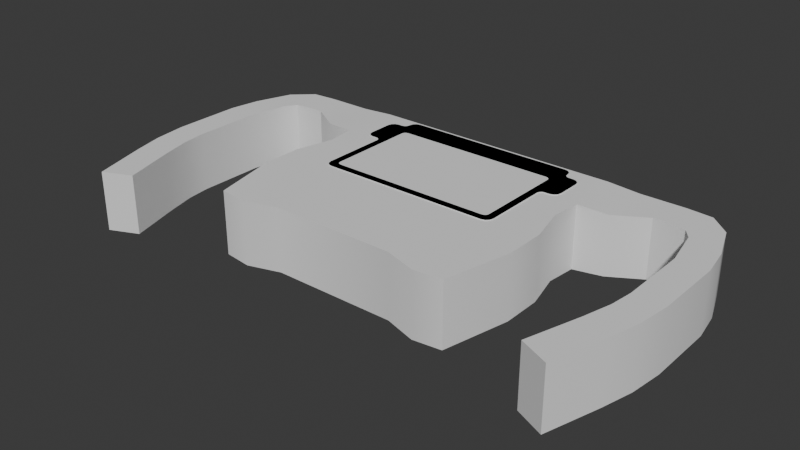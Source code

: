 # Source: Steering_Wheel.blend  (saved by Blender 4.2.66; exported with 4.5.12 LTS)
import bpy
from mathutils import Matrix  # noqa: F401  (used for matrix-valued properties, if any)

bpy.ops.wm.read_factory_settings(use_empty=True)
scene = bpy.context.scene
scene.name = 'Scene'

# ---- collections
col_collection = bpy.data.collections.new('Collection'); scene.collection.children.link(col_collection)
col_steering_wheel = bpy.data.collections.new('Steering Wheel'); col_collection.children.link(col_steering_wheel)

# ---- node groups
ng_smooth_by_angle = bpy.data.node_groups.new('Smooth by Angle', 'GeometryNodeTree')
_s = ng_smooth_by_angle.interface.new_socket(name='Mesh', in_out='OUTPUT', socket_type='NodeSocketGeometry')
_s = ng_smooth_by_angle.interface.new_socket(name='Mesh', in_out='INPUT', socket_type='NodeSocketGeometry')
_s = ng_smooth_by_angle.interface.new_socket(name='Angle', in_out='INPUT', socket_type='NodeSocketFloat')
_s.subtype = 'ANGLE'
_s.default_value = 0.5236
_s.min_value = 0.0
_s.max_value = 3.142
_s.description = 'Maximum face angle for smooth edges'
_s = ng_smooth_by_angle.interface.new_socket(name='Ignore Sharpness', in_out='INPUT', socket_type='NodeSocketBool')
_s.force_non_field = True
ng_smooth_by_angle.description = 'Set the sharpness of mesh edges based on the angle between the neighboring faces'
ng_smooth_by_angle.is_modifier = True
_N = ng_smooth_by_angle.nodes; _L = ng_smooth_by_angle.links
n0 = _N.new('GeometryNodeSetShadeSmooth'); n0.name = 'Set Shade Smooth'; n0.location = (120, -80)
n0.domain = 'EDGE'
n1 = _N.new('GeometryNodeSetShadeSmooth'); n1.name = 'Set Shade Smooth.001'; n1.location = (300, -80)
n2 = _N.new('NodeGroupOutput'); n2.name = 'Group Output'; n2.location = (480, -80)
n3 = _N.new('GeometryNodeInputMeshEdgeAngle'); n3.name = 'Edge Angle'; n3.location = (-440, -240)
n4 = _N.new('NodeGroupInput'); n4.name = 'Group Input'; n4.location = (-80, -80)
n5 = _N.new('GeometryNodeInputEdgeSmooth'); n5.name = 'Is Edge Smooth'; n5.location = (-260, -120)
n6 = _N.new('GeometryNodeInputShadeSmooth'); n6.name = 'Is Shade Smooth'; n6.location = (-440, -397)
n7 = _N.new('FunctionNodeCompare'); n7.name = 'Compare'; n7.location = (-260, -260)
n7.operation = 'LESS_EQUAL'
n7.inputs[6].default_value = (0.0, 0.0, 0.0, 0.0)
n7.inputs[7].default_value = (0.0, 0.0, 0.0, 0.0)
n8 = _N.new('FunctionNodeBooleanMath'); n8.name = 'Boolean Math.001'; n8.location = (-80, -260)
n9 = _N.new('NodeGroupInput'); n9.name = 'Group Input.001'; n9.location = (-440, -329)
n10 = _N.new('NodeGroupInput'); n10.name = 'Group Input.002'; n10.location = (-259, -189)
n11 = _N.new('FunctionNodeBooleanMath'); n11.name = 'Boolean Math'; n11.location = (-80, -149)
n11.operation = 'OR'
n12 = _N.new('FunctionNodeBooleanMath'); n12.name = 'Boolean Math.002'; n12.location = (-260, -380)
n12.operation = 'OR'
n13 = _N.new('NodeGroupInput'); n13.name = 'Group Input.003'; n13.location = (-440, -460)
_L.new(n3.outputs[0], n7.inputs[0])
_L.new(n1.outputs[0], n2.inputs[0])
_L.new(n9.outputs[1], n7.inputs[1])
_L.new(n7.outputs[0], n8.inputs[0])
_L.new(n4.outputs[0], n0.inputs[0])
_L.new(n0.outputs[0], n1.inputs[0])
_L.new(n8.outputs[0], n0.inputs[2])
_L.new(n10.outputs[2], n11.inputs[1])
_L.new(n5.outputs[0], n11.inputs[0])
_L.new(n11.outputs[0], n0.inputs[1])
_L.new(n13.outputs[2], n12.inputs[1])
_L.new(n6.outputs[0], n12.inputs[0])
_L.new(n12.outputs[0], n8.inputs[1])
n2.is_active_output = True
ng_smooth_by_angle_001 = bpy.data.node_groups.new('Smooth by Angle.001', 'GeometryNodeTree')
_s = ng_smooth_by_angle_001.interface.new_socket(name='Mesh', in_out='OUTPUT', socket_type='NodeSocketGeometry')
_s = ng_smooth_by_angle_001.interface.new_socket(name='Mesh', in_out='INPUT', socket_type='NodeSocketGeometry')
_s = ng_smooth_by_angle_001.interface.new_socket(name='Angle', in_out='INPUT', socket_type='NodeSocketFloat')
_s.subtype = 'ANGLE'
_s.default_value = 0.5236
_s.min_value = 0.0
_s.max_value = 3.142
_s.description = 'Maximum face angle for smooth edges'
_s = ng_smooth_by_angle_001.interface.new_socket(name='Ignore Sharpness', in_out='INPUT', socket_type='NodeSocketBool')
_s.force_non_field = True
ng_smooth_by_angle_001.description = 'Set the sharpness of mesh edges based on the angle between the neighboring faces'
ng_smooth_by_angle_001.is_modifier = True
_N = ng_smooth_by_angle_001.nodes; _L = ng_smooth_by_angle_001.links
n0 = _N.new('GeometryNodeSetShadeSmooth'); n0.name = 'Set Shade Smooth'; n0.location = (120, -80)
n0.domain = 'EDGE'
n1 = _N.new('GeometryNodeSetShadeSmooth'); n1.name = 'Set Shade Smooth.001'; n1.location = (300, -80)
n2 = _N.new('NodeGroupOutput'); n2.name = 'Group Output'; n2.location = (480, -80)
n3 = _N.new('GeometryNodeInputMeshEdgeAngle'); n3.name = 'Edge Angle'; n3.location = (-440, -240)
n4 = _N.new('NodeGroupInput'); n4.name = 'Group Input'; n4.location = (-80, -80)
n5 = _N.new('GeometryNodeInputEdgeSmooth'); n5.name = 'Is Edge Smooth'; n5.location = (-260, -120)
n6 = _N.new('GeometryNodeInputShadeSmooth'); n6.name = 'Is Shade Smooth'; n6.location = (-440, -397)
n7 = _N.new('FunctionNodeCompare'); n7.name = 'Compare'; n7.location = (-260, -260)
n7.operation = 'LESS_EQUAL'
n7.inputs[6].default_value = (0.0, 0.0, 0.0, 0.0)
n7.inputs[7].default_value = (0.0, 0.0, 0.0, 0.0)
n8 = _N.new('FunctionNodeBooleanMath'); n8.name = 'Boolean Math.001'; n8.location = (-80, -260)
n9 = _N.new('NodeGroupInput'); n9.name = 'Group Input.001'; n9.location = (-440, -329)
n10 = _N.new('NodeGroupInput'); n10.name = 'Group Input.002'; n10.location = (-259, -189)
n11 = _N.new('FunctionNodeBooleanMath'); n11.name = 'Boolean Math'; n11.location = (-80, -149)
n11.operation = 'OR'
n12 = _N.new('FunctionNodeBooleanMath'); n12.name = 'Boolean Math.002'; n12.location = (-260, -380)
n12.operation = 'OR'
n13 = _N.new('NodeGroupInput'); n13.name = 'Group Input.003'; n13.location = (-440, -460)
_L.new(n3.outputs[0], n7.inputs[0])
_L.new(n1.outputs[0], n2.inputs[0])
_L.new(n9.outputs[1], n7.inputs[1])
_L.new(n7.outputs[0], n8.inputs[0])
_L.new(n4.outputs[0], n0.inputs[0])
_L.new(n0.outputs[0], n1.inputs[0])
_L.new(n8.outputs[0], n0.inputs[2])
_L.new(n10.outputs[2], n11.inputs[1])
_L.new(n5.outputs[0], n11.inputs[0])
_L.new(n11.outputs[0], n0.inputs[1])
_L.new(n13.outputs[2], n12.inputs[1])
_L.new(n6.outputs[0], n12.inputs[0])
_L.new(n12.outputs[0], n8.inputs[1])
n2.is_active_output = True

# ---- world
world_world = bpy.data.worlds.new('World'); scene.world = world_world
world_world.use_nodes = True; world_world.node_tree.nodes.clear()
_N = world_world.node_tree.nodes; _L = world_world.node_tree.links
n0 = _N.new('ShaderNodeOutputWorld'); n0.name = 'World Output'; n0.location = (300, 300)
n1 = _N.new('ShaderNodeBackground'); n1.name = 'Background'; n1.location = (10, 300)
n1.inputs[0].default_value = (0.05088, 0.05088, 0.05088, 1.0)
_L.new(n1.outputs[0], n0.inputs[0])
n0.is_active_output = True
world_world.color = (0.05088, 0.05088, 0.05088)
world_world.sun_shadow_jitter_overblur = 0.0

# ---- meshes
me_cube_003 = bpy.data.meshes.new('Cube.003')
me_cube_003.from_pydata([(-0.07649, -0.01816, -0.01862), (-0.07649, -0.01816, 0.01862), (-0.07485, 0.01557, -0.01862), (-0.07485, 0.01557, 0.01862), (0.07649, -0.01816, -0.01862), (0.07649, -0.01816, 0.01862), (0.07485, 0.01557, -0.01862), (0.07485, 0.01557, 0.01862), (-0.07485, -0.03566, -0.01862), (-0.07485, -0.03566, 0.01862), (0.07485, -0.03566, -0.01862), (0.07485, -0.03566, 0.01862), (-0.08037, -0.05758, -0.01862), (-0.08037, -0.05758, 0.01862), (0.08037, -0.05758, -0.01862), (0.08037, -0.05758, 0.01862), (-0.08037, -0.08092, -0.01862), (-0.08037, -0.08092, 0.01862), (0.08037, -0.08092, -0.01862), (0.08037, -0.08092, 0.01862), (-0.07157, -0.1205, -0.01862), (-0.07157, -0.1205, 0.01862), (0.07157, -0.1205, -0.01862), (0.07157, -0.1205, 0.01862), (-0.03609, -0.1166, -0.01862), (-0.03609, -0.1166, 0.01862), (-0.05509, -0.1225, 0.01862), (0.03609, -0.1166, -0.01862), (0.03609, -0.1166, 0.01862), (-0.05509, -0.1225, -0.01862), (0.05509, -0.1225, 0.01862), (0.05509, -0.1225, -0.01862), (0.09389, -0.01602, -0.01746), (0.09389, -0.01602, 0.01746), (0.09389, 0.01543, -0.01746), (0.09389, 0.01543, 0.01746), (-0.09389, -0.01602, -0.01746), (-0.09389, -0.01602, 0.01746), (-0.09389, 0.01543, -0.01746), (-0.09389, 0.01543, 0.01746), (0.1122, -0.005056, -0.01746), (0.1122, -0.005056, 0.01746), (0.1122, 0.01543, -0.01746), (0.1122, 0.01543, 0.01746), (-0.1122, -0.005056, -0.01746), (-0.1122, -0.005056, 0.01746), (-0.1122, 0.01543, -0.01746), (-0.1122, 0.01543, 0.01746), (0.1202, -0.005056, -0.01746), (0.1202, -0.005056, 0.01746), (0.1202, 0.01543, -0.01746), (0.1202, 0.01543, 0.01746), (-0.1202, -0.005056, -0.01746), (-0.1202, -0.005056, 0.01746), (-0.1202, 0.01543, -0.01746), (-0.1202, 0.01543, 0.01746), (0.1305, -0.006466, -0.01746), (0.1305, -0.006466, 0.01746), (0.135, 0.01426, -0.01746), (0.135, 0.01426, 0.01746), (0.1351, -0.0125, -0.01746), (0.1351, -0.0125, 0.01746), (0.1468, 0.003519, -0.01746), (0.1468, 0.003519, 0.01746), (0.1372, -0.02265, -0.01746), (0.1372, -0.02265, 0.01746), (0.1544, -0.01782, -0.01746), (0.1544, -0.01782, 0.01746), (0.1399, -0.03568, -0.01746), (0.1399, -0.03568, 0.01746), (0.1575, -0.03567, -0.01746), (0.1575, -0.03567, 0.01746), (0.1399, -0.07597, -0.01746), (0.1399, -0.07597, 0.01746), (0.1575, -0.07597, -0.01746), (0.1575, -0.07597, 0.01746), (0.1382, -0.08964, -0.01746), (0.1382, -0.08964, 0.01746), (0.1552, -0.09519, -0.01746), (0.1552, -0.09519, 0.01746), (0.1339, -0.1062, -0.01746), (0.1339, -0.1062, 0.01746), (0.1505, -0.1135, -0.01746), (0.1505, -0.1135, 0.01746), (0.1245, -0.1374, -0.01746), (0.1245, -0.1374, 0.01746), (0.1411, -0.1448, -0.01746), (0.1411, -0.1448, 0.01746), (0.0, 0.01557, -0.01862), (0.0, 0.01557, 0.01862), (0.0, -0.01205, -0.01862), (0.0, -0.01205, 0.01862), (0.0, -0.03566, -0.01862), (0.0, -0.03566, 0.01862), (0.0, -0.05758, -0.01862), (0.0, -0.05758, 0.01862), (0.0, -0.08092, -0.01862), (0.0, -0.08092, 0.01862), (0.0, -0.1166, -0.01862), (0.0, -0.1166, 0.01862), (-0.1305, -0.006466, -0.01746), (-0.1305, -0.006466, 0.01746), (-0.135, 0.01426, -0.01746), (-0.135, 0.01426, 0.01746), (-0.1351, -0.0125, -0.01746), (-0.1351, -0.0125, 0.01746), (-0.1468, 0.003519, -0.01746), (-0.1468, 0.003519, 0.01746), (-0.1372, -0.02265, -0.01746), (-0.1372, -0.02265, 0.01746), (-0.1544, -0.01782, -0.01746), (-0.1544, -0.01782, 0.01746), (-0.1399, -0.03568, -0.01746), (-0.1399, -0.03568, 0.01746), (-0.1575, -0.03567, -0.01746), (-0.1575, -0.03567, 0.01746), (-0.1399, -0.07597, -0.01746), (-0.1399, -0.07597, 0.01746), (-0.1575, -0.07597, -0.01746), (-0.1575, -0.07597, 0.01746), (-0.1382, -0.08964, -0.01746), (-0.1382, -0.08964, 0.01746), (-0.1552, -0.09519, -0.01746), (-0.1552, -0.09519, 0.01746), (-0.1339, -0.1062, -0.01746), (-0.1339, -0.1062, 0.01746), (-0.1505, -0.1135, -0.01746), (-0.1505, -0.1135, 0.01746), (-0.1245, -0.1374, -0.01746), (-0.1245, -0.1374, 0.01746), (-0.1411, -0.1448, -0.01746), (-0.1411, -0.1448, 0.01746)], [], [(55, 103, 101, 53), (88, 89, 7, 6), (7, 5, 33, 35), (90, 92, 8, 0), (88, 6, 4, 90), (88, 90, 0, 2), (92, 94, 12, 8), (4, 5, 11, 10), (94, 96, 16, 12), (90, 4, 10, 92), (94, 14, 18, 96), (10, 11, 15, 14), (92, 10, 14, 94), (96, 98, 24, 29, 20, 16), (96, 18, 22, 31, 27, 98), (20, 29, 26, 21), (16, 20, 21, 17), (14, 15, 19, 18), (29, 24, 25, 26), (47, 55, 53, 45), (18, 19, 23, 22), (22, 23, 30, 31), (31, 30, 28, 27), (37, 45, 44, 36), (0, 36, 38, 2), (1, 37, 36, 0), (33, 32, 40, 41), (6, 7, 35, 34), (5, 4, 32, 33), (4, 6, 34, 32), (101, 105, 104, 100), (39, 47, 45, 37), (38, 46, 47, 39), (36, 44, 46, 38), (43, 41, 49, 51), (32, 34, 42, 40), (35, 33, 41, 43), (34, 35, 43, 42), (52, 100, 102, 54), (45, 53, 52, 44), (44, 52, 54, 46), (46, 54, 55, 47), (51, 49, 57, 59), (42, 43, 51, 50), (41, 40, 48, 49), (40, 42, 50, 48), (107, 111, 109, 105), (54, 102, 103, 55), (100, 104, 106, 102), (53, 101, 100, 52), (57, 56, 60, 61), (50, 51, 59, 58), (49, 48, 56, 57), (48, 50, 58, 56), (63, 61, 65, 67), (56, 58, 62, 60), (59, 57, 61, 63), (58, 59, 63, 62), (65, 64, 68, 69), (62, 63, 67, 66), (61, 60, 64, 65), (60, 62, 66, 64), (68, 70, 74, 72), (64, 66, 70, 68), (67, 65, 69, 71), (66, 67, 71, 70), (75, 73, 77, 79), (71, 69, 73, 75), (70, 71, 75, 74), (69, 68, 72, 73), (77, 76, 80, 81), (74, 75, 79, 78), (73, 72, 76, 77), (72, 74, 78, 76), (83, 81, 85, 87), (76, 78, 82, 80), (79, 77, 81, 83), (78, 79, 83, 82), (86, 87, 85, 84), (82, 83, 87, 86), (81, 80, 84, 85), (80, 82, 86, 84), (27, 28, 99, 98), (19, 97, 99, 28, 30, 23), (2, 38, 39, 3), (15, 95, 97, 19), (12, 16, 17, 13), (11, 93, 95, 15), (8, 12, 13, 9), (5, 91, 93, 11), (0, 8, 9, 1), (7, 89, 91, 5), (3, 39, 37, 1), (88, 2, 3, 89), (103, 107, 105, 101), (102, 106, 107, 103), (109, 113, 112, 108), (106, 110, 111, 107), (105, 109, 108, 104), (104, 108, 110, 106), (112, 116, 118, 114), (108, 112, 114, 110), (111, 115, 113, 109), (110, 114, 115, 111), (119, 123, 121, 117), (115, 119, 117, 113), (114, 118, 119, 115), (113, 117, 116, 112), (121, 125, 124, 120), (118, 122, 123, 119), (117, 121, 120, 116), (116, 120, 122, 118), (127, 131, 129, 125), (120, 124, 126, 122), (123, 127, 125, 121), (122, 126, 127, 123), (130, 128, 129, 131), (126, 130, 131, 127), (125, 129, 128, 124), (124, 128, 130, 126), (24, 98, 99, 25), (17, 21, 26, 25, 99, 97), (13, 17, 97, 95), (9, 13, 95, 93), (1, 9, 93, 91), (3, 1, 91, 89)])
me_cube_003.polygons.foreach_set('use_smooth', [True] * 126)
_uv = me_cube_003.uv_layers.new(name='UVMap')
_uv.uv.foreach_set('vector', [0.625, 0.5, 0.625, 0.5, 0.625, 0.75, 0.625, 0.75, 0.375, 0.375, 0.625, 0.375, 0.625, 0.5, 0.375, 0.5, 0.625, 0.5, 0.625, 0.75, 0.625, 0.75, 0.625, 0.5, 0.25, 0.75, 0.25, 0.75, 0.375, 0.75, 0.375, 0.75, 0.25, 0.5, 0.375, 0.5, 0.375, 0.75, 0.25, 0.75, 0.25, 0.5, 0.25, 0.75, 0.375, 0.75, 0.375, 0.5, 0.25, 0.75, 0.25, 0.75, 0.375, 0.75, 0.375, 0.75, 0.375, 0.75, 0.625, 0.75, 0.625, 0.75, 0.375, 0.75, 0.25, 0.75, 0.25, 0.75, 0.375, 0.75, 0.375, 0.75, 0.25, 0.75, 0.375, 0.75, 0.375, 0.75, 0.25, 0.75, 0.25, 0.75, 0.375, 0.75, 0.375, 0.75, 0.25, 0.75, 0.375, 0.75, 0.625, 0.75, 0.625, 0.75, 0.375, 0.75, 0.25, 0.75, 0.375, 0.75, 0.375, 0.75, 0.25, 0.75, 0.25, 0.75, 0.25, 0.75, 0.2917, 0.75, 0.3333, 0.75, 0.375, 0.75, 0.375, 0.75, 0.25, 0.75, 0.375, 0.75, 0.375, 0.75, 0.3333, 0.75, 0.2917, 0.75, 0.25, 0.75, 0.375, 0.75, 0.375, 0.7917, 0.625, 0.7917, 0.625, 0.75, 0.375, 0.75, 0.375, 0.75, 0.625, 0.75, 0.625, 0.75, 0.375, 0.75, 0.625, 0.75, 0.625, 0.75, 0.375, 0.75, 0.375, 0.7917, 0.375, 0.8333, 0.625, 0.8333, 0.625, 0.7917, 0.625, 0.5, 0.625, 0.5, 0.625, 0.75, 0.625, 0.75, 0.375, 0.75, 0.625, 0.75, 0.625, 0.75, 0.375, 0.75, 0.375, 0.75, 0.625, 0.75, 0.625, 0.7917, 0.375, 0.7917, 0.375, 0.7917, 0.625, 0.7917, 0.625, 0.8333, 0.375, 0.8333, 0.625, 0.75, 0.625, 0.75, 0.375, 0.75, 0.375, 0.75, 0.375, 0.75, 0.375, 0.75, 0.375, 0.5, 0.375, 0.5, 0.625, 0.75, 0.625, 0.75, 0.375, 0.75, 0.375, 0.75, 0.625, 0.75, 0.375, 0.75, 0.375, 0.75, 0.625, 0.75, 0.375, 0.5, 0.625, 0.5, 0.625, 0.5, 0.375, 0.5, 0.625, 0.75, 0.375, 0.75, 0.375, 0.75, 0.625, 0.75, 0.375, 0.75, 0.375, 0.5, 0.375, 0.5, 0.375, 0.75, 0.625, 0.75, 0.625, 0.75, 0.375, 0.75, 0.375, 0.75, 0.625, 0.5, 0.625, 0.5, 0.625, 0.75, 0.625, 0.75, 0.375, 0.5, 0.375, 0.5, 0.625, 0.5, 0.625, 0.5, 0.375, 0.75, 0.375, 0.75, 0.375, 0.5, 0.375, 0.5, 0.625, 0.5, 0.625, 0.75, 0.625, 0.75, 0.625, 0.5, 0.375, 0.75, 0.375, 0.5, 0.375, 0.5, 0.375, 0.75, 0.625, 0.5, 0.625, 0.75, 0.625, 0.75, 0.625, 0.5, 0.375, 0.5, 0.625, 0.5, 0.625, 0.5, 0.375, 0.5, 0.375, 0.75, 0.375, 0.75, 0.375, 0.5, 0.375, 0.5, 0.625, 0.75, 0.625, 0.75, 0.375, 0.75, 0.375, 0.75, 0.375, 0.75, 0.375, 0.75, 0.375, 0.5, 0.375, 0.5, 0.375, 0.5, 0.375, 0.5, 0.625, 0.5, 0.625, 0.5, 0.625, 0.5, 0.625, 0.75, 0.625, 0.75, 0.625, 0.5, 0.375, 0.5, 0.625, 0.5, 0.625, 0.5, 0.375, 0.5, 0.625, 0.75, 0.375, 0.75, 0.375, 0.75, 0.625, 0.75, 0.375, 0.75, 0.375, 0.5, 0.375, 0.5, 0.375, 0.75, 0.625, 0.5, 0.625, 0.5, 0.625, 0.75, 0.625, 0.75, 0.375, 0.5, 0.375, 0.5, 0.625, 0.5, 0.625, 0.5, 0.375, 0.75, 0.375, 0.75, 0.375, 0.5, 0.375, 0.5, 0.625, 0.75, 0.625, 0.75, 0.375, 0.75, 0.375, 0.75, 0.625, 0.75, 0.375, 0.75, 0.375, 0.75, 0.625, 0.75, 0.375, 0.5, 0.625, 0.5, 0.625, 0.5, 0.375, 0.5, 0.625, 0.75, 0.375, 0.75, 0.375, 0.75, 0.625, 0.75, 0.375, 0.75, 0.375, 0.5, 0.375, 0.5, 0.375, 0.75, 0.625, 0.5, 0.625, 0.75, 0.625, 0.75, 0.625, 0.5, 0.375, 0.75, 0.375, 0.5, 0.375, 0.5, 0.375, 0.75, 0.625, 0.5, 0.625, 0.75, 0.625, 0.75, 0.625, 0.5, 0.375, 0.5, 0.625, 0.5, 0.625, 0.5, 0.375, 0.5, 0.625, 0.75, 0.375, 0.75, 0.375, 0.75, 0.625, 0.75, 0.375, 0.5, 0.625, 0.5, 0.625, 0.5, 0.375, 0.5, 0.625, 0.75, 0.375, 0.75, 0.375, 0.75, 0.625, 0.75, 0.375, 0.75, 0.375, 0.5, 0.375, 0.5, 0.375, 0.75, 0.375, 0.75, 0.375, 0.5, 0.375, 0.5, 0.375, 0.75, 0.375, 0.75, 0.375, 0.5, 0.375, 0.5, 0.375, 0.75, 0.625, 0.5, 0.625, 0.75, 0.625, 0.75, 0.625, 0.5, 0.375, 0.5, 0.625, 0.5, 0.625, 0.5, 0.375, 0.5, 0.625, 0.5, 0.625, 0.75, 0.625, 0.75, 0.625, 0.5, 0.625, 0.5, 0.625, 0.75, 0.625, 0.75, 0.625, 0.5, 0.375, 0.5, 0.625, 0.5, 0.625, 0.5, 0.375, 0.5, 0.625, 0.75, 0.375, 0.75, 0.375, 0.75, 0.625, 0.75, 0.625, 0.75, 0.375, 0.75, 0.375, 0.75, 0.625, 0.75, 0.375, 0.5, 0.625, 0.5, 0.625, 0.5, 0.375, 0.5, 0.625, 0.75, 0.375, 0.75, 0.375, 0.75, 0.625, 0.75, 0.375, 0.75, 0.375, 0.5, 0.375, 0.5, 0.375, 0.75, 0.625, 0.5, 0.625, 0.75, 0.625, 0.75, 0.625, 0.5, 0.375, 0.75, 0.375, 0.5, 0.375, 0.5, 0.375, 0.75, 0.625, 0.5, 0.625, 0.75, 0.625, 0.75, 0.625, 0.5, 0.375, 0.5, 0.625, 0.5, 0.625, 0.5, 0.375, 0.5, 0.375, 0.5, 0.625, 0.5, 0.625, 0.75, 0.375, 0.75, 0.375, 0.5, 0.625, 0.5, 0.625, 0.5, 0.375, 0.5, 0.625, 0.75, 0.375, 0.75, 0.375, 0.75, 0.625, 0.75, 0.375, 0.75, 0.375, 0.5, 0.375, 0.5, 0.375, 0.75, 0.375, 0.8333, 0.625, 0.8333, 0.625, 0.875, 0.375, 0.875, 0.625, 0.75, 0.75, 0.75, 0.75, 0.75, 0.7083, 0.75, 0.6667, 0.75, 0.625, 0.75, 0.375, 0.5, 0.375, 0.5, 0.625, 0.5, 0.625, 0.5, 0.625, 0.75, 0.75, 0.75, 0.75, 0.75, 0.625, 0.75, 0.375, 0.75, 0.375, 0.75, 0.625, 0.75, 0.625, 0.75, 0.625, 0.75, 0.75, 0.75, 0.75, 0.75, 0.625, 0.75, 0.375, 0.75, 0.375, 0.75, 0.625, 0.75, 0.625, 0.75, 0.625, 0.75, 0.75, 0.75, 0.75, 0.75, 0.625, 0.75, 0.375, 0.75, 0.375, 0.75, 0.625, 0.75, 0.625, 0.75, 0.625, 0.5, 0.75, 0.5, 0.75, 0.75, 0.625, 0.75, 0.625, 0.5, 0.625, 0.5, 0.625, 0.75, 0.625, 0.75, 0.375, 0.375, 0.375, 0.5, 0.625, 0.5, 0.625, 0.375, 0.625, 0.5, 0.625, 0.5, 0.625, 0.75, 0.625, 0.75, 0.375, 0.5, 0.375, 0.5, 0.625, 0.5, 0.625, 0.5, 0.625, 0.75, 0.625, 0.75, 0.375, 0.75, 0.375, 0.75, 0.375, 0.5, 0.375, 0.5, 0.625, 0.5, 0.625, 0.5, 0.625, 0.75, 0.625, 0.75, 0.375, 0.75, 0.375, 0.75, 0.375, 0.75, 0.375, 0.75, 0.375, 0.5, 0.375, 0.5, 0.375, 0.75, 0.375, 0.75, 0.375, 0.5, 0.375, 0.5, 0.375, 0.75, 0.375, 0.75, 0.375, 0.5, 0.375, 0.5, 0.625, 0.5, 0.625, 0.5, 0.625, 0.75, 0.625, 0.75, 0.375, 0.5, 0.375, 0.5, 0.625, 0.5, 0.625, 0.5, 0.625, 0.5, 0.625, 0.5, 0.625, 0.75, 0.625, 0.75, 0.625, 0.5, 0.625, 0.5, 0.625, 0.75, 0.625, 0.75, 0.375, 0.5, 0.375, 0.5, 0.625, 0.5, 0.625, 0.5, 0.625, 0.75, 0.625, 0.75, 0.375, 0.75, 0.375, 0.75, 0.625, 0.75, 0.625, 0.75, 0.375, 0.75, 0.375, 0.75, 0.375, 0.5, 0.375, 0.5, 0.625, 0.5, 0.625, 0.5, 0.625, 0.75, 0.625, 0.75, 0.375, 0.75, 0.375, 0.75, 0.375, 0.75, 0.375, 0.75, 0.375, 0.5, 0.375, 0.5, 0.625, 0.5, 0.625, 0.5, 0.625, 0.75, 0.625, 0.75, 0.375, 0.75, 0.375, 0.75, 0.375, 0.5, 0.375, 0.5, 0.625, 0.5, 0.625, 0.5, 0.625, 0.75, 0.625, 0.75, 0.375, 0.5, 0.375, 0.5, 0.625, 0.5, 0.625, 0.5, 0.375, 0.5, 0.375, 0.75, 0.625, 0.75, 0.625, 0.5, 0.375, 0.5, 0.375, 0.5, 0.625, 0.5, 0.625, 0.5, 0.625, 0.75, 0.625, 0.75, 0.375, 0.75, 0.375, 0.75, 0.375, 0.75, 0.375, 0.75, 0.375, 0.5, 0.375, 0.5, 0.375, 0.8333, 0.375, 0.875, 0.625, 0.875, 0.625, 0.8333, 0.625, 0.75, 0.625, 0.75, 0.6667, 0.75, 0.7083, 0.75, 0.75, 0.75, 0.75, 0.75, 0.625, 0.75, 0.625, 0.75, 0.75, 0.75, 0.75, 0.75, 0.625, 0.75, 0.625, 0.75, 0.75, 0.75, 0.75, 0.75, 0.625, 0.75, 0.625, 0.75, 0.75, 0.75, 0.75, 0.75, 0.625, 0.5, 0.625, 0.75, 0.75, 0.75, 0.75, 0.5])
me_cube_003.use_mirror_x = True
me_cube_003.update()
me_plane_015 = bpy.data.meshes.new('Plane.015')
me_plane_015.from_pydata([(0.04428, -0.003811, 0.01817), (0.04661, -0.005632, 0.01817), (0.04555, -0.004081, 0.01817), (0.04628, -0.004664, 0.01817), (-0.04661, -0.005632, 0.01817), (-0.04428, -0.003811, 0.01817), (-0.04628, -0.004664, 0.01817), (-0.04555, -0.004081, 0.01817), (0.04661, -0.05343, 0.01817), (0.04428, -0.05525, 0.01817), (0.04628, -0.0544, 0.01817), (0.04555, -0.05498, 0.01817), (-0.04428, -0.05525, 0.01817), (-0.04661, -0.05343, 0.01817), (-0.04555, -0.05498, 0.01817), (-0.04628, -0.0544, 0.01817), (-0.06398, 0.001447, 0.01899), (-0.0596, 0.00583, 0.01899), (-0.06339, 0.003638, 0.01899), (-0.06179, 0.005243, 0.01899), (-0.0596, -0.01728, 0.01899), (-0.06398, -0.01289, 0.01899), (-0.06179, -0.01669, 0.01899), (-0.06339, -0.01508, 0.01899), (0.06398, -0.01289, 0.01899), (0.0596, -0.01728, 0.01899), (0.06339, -0.01508, 0.01899), (0.06179, -0.01669, 0.01899), (0.0596, 0.00583, 0.01899), (0.06398, 0.001447, 0.01899), (0.06179, 0.005243, 0.01899), (0.06339, 0.003638, 0.01899), (0.05684, -0.01728, 0.01899), (0.04661, -0.02631, 0.01817), (0.04661, -0.02241, 0.01817), (0.05547, -0.01764, 0.01899), (0.05447, -0.01865, 0.01899), (0.04661, -0.005953, 0.01817), (0.05684, 0.00583, 0.01899), (0.04661, -0.009855, 0.01817), (0.05447, 0.007199, 0.01899), (0.05547, 0.006197, 0.01899), (-0.05684, 0.00583, 0.01899), (-0.04661, -0.005953, 0.01817), (-0.04661, -0.009855, 0.01817), (-0.05547, 0.006197, 0.01899), (-0.05447, 0.007199, 0.01899), (-0.04661, -0.02631, 0.01817), (-0.05684, -0.01728, 0.01899), (-0.04661, -0.02241, 0.01817), (-0.05447, -0.01865, 0.01899), (-0.05547, -0.01764, 0.01899), (0.04972, 0.01369, 0.01602), (0.0541, 0.009309, 0.01602), (0.05191, 0.0131, 0.01602), (0.05352, 0.0115, 0.01602), (-0.0541, 0.009309, 0.01602), (-0.04972, 0.01369, 0.01602), (-0.05352, 0.0115, 0.01602), (-0.05191, 0.0131, 0.01602), (0.0541, -0.05837, 0.01602), (0.04972, -0.06276, 0.01602), (0.05352, -0.06057, 0.01602), (0.05191, -0.06217, 0.01602), (-0.04972, -0.06276, 0.01602), (-0.0541, -0.05837, 0.01602), (-0.05191, -0.06217, 0.01602), (-0.05352, -0.06057, 0.01602), (-0.06398, 0.001447, 0.01602), (-0.0596, 0.00583, 0.01602), (-0.06339, 0.003638, 0.01602), (-0.06179, 0.005243, 0.01602), (-0.0596, -0.01728, 0.01602), (-0.06398, -0.01289, 0.01602), (-0.06179, -0.01669, 0.01602), (-0.06339, -0.01508, 0.01602), (0.06398, -0.01289, 0.01602), (0.0596, -0.01728, 0.01602), (0.06339, -0.01508, 0.01602), (0.06179, -0.01669, 0.01602), (0.0596, 0.00583, 0.01602), (0.06398, 0.001447, 0.01602), (0.06179, 0.005243, 0.01602), (0.06339, 0.003638, 0.01602), (0.05684, -0.01728, 0.01602), (0.0541, -0.02002, 0.01602), (0.0541, -0.01454, 0.01602), (0.05547, -0.01764, 0.01602), (0.05447, -0.01865, 0.01602), (0.0541, 0.008569, 0.01602), (0.05684, 0.00583, 0.01602), (0.0541, 0.003091, 0.01602), (0.05447, 0.007199, 0.01602), (0.05547, 0.006197, 0.01602), (-0.05684, 0.00583, 0.01602), (-0.0541, 0.008569, 0.01602), (-0.0541, 0.003091, 0.01602), (-0.05547, 0.006197, 0.01602), (-0.05447, 0.007199, 0.01602), (-0.0541, -0.02002, 0.01602), (-0.05684, -0.01728, 0.01602), (-0.0541, -0.01454, 0.01602), (-0.05447, -0.01865, 0.01602), (-0.05547, -0.01764, 0.01602), (0.05191, 0.0131, 0.01899), (0.04972, 0.01369, 0.01899), (0.05352, 0.0115, 0.01899), (0.0541, 0.009309, 0.01899), (0.05352, -0.06057, 0.01899), (0.0541, -0.05837, 0.01899), (0.05191, -0.06217, 0.01899), (0.04972, -0.06276, 0.01899), (-0.0541, -0.05837, 0.01899), (-0.05352, -0.06057, 0.01899), (-0.05191, -0.06217, 0.01899), (-0.04972, -0.06276, 0.01899), (-0.05352, 0.0115, 0.01899), (-0.0541, 0.009309, 0.01899), (-0.05191, 0.0131, 0.01899), (-0.04972, 0.01369, 0.01899), (0.0541, -0.02002, 0.01899), (0.0541, -0.01454, 0.01899), (0.0541, 0.003091, 0.01899), (0.0541, 0.008569, 0.01899), (-0.0541, 0.008569, 0.01899), (-0.0541, 0.003091, 0.01899), (-0.0541, -0.01454, 0.01899), (-0.0541, -0.02002, 0.01899), (0.04831, -0.001081, 0.01899), (0.04686, -0.0007585, 0.01899), (0.04921, -0.001833, 0.01899), (0.0496, -0.003038, 0.01899), (0.04921, -0.05723, 0.01899), (0.0496, -0.05602, 0.01899), (0.04831, -0.05798, 0.01899), (0.04686, -0.0583, 0.01899), (-0.0496, -0.05602, 0.01899), (-0.04921, -0.05723, 0.01899), (-0.04831, -0.05798, 0.01899), (-0.04686, -0.0583, 0.01899), (-0.04921, -0.001833, 0.01899), (-0.0496, -0.003038, 0.01899), (-0.04831, -0.001081, 0.01899), (-0.04686, -0.0007585, 0.01899), (0.0496, -0.02597, 0.01899), (0.0496, -0.02165, 0.01899), (0.0496, -0.00776, 0.01899), (0.0496, -0.003442, 0.01899), (-0.0496, -0.003442, 0.01899), (-0.0496, -0.00776, 0.01899), (-0.0496, -0.02165, 0.01899), (-0.0496, -0.02597, 0.01899), (0.04428, -0.003811, 0.01772), (0.04661, -0.005632, 0.01772), (0.04555, -0.004081, 0.01772), (0.04628, -0.004664, 0.01772), (-0.04661, -0.005632, 0.01772), (-0.04428, -0.003811, 0.01772), (-0.04628, -0.004664, 0.01772), (-0.04555, -0.004081, 0.01772), (0.04661, -0.05343, 0.01772), (0.04428, -0.05525, 0.01772), (0.04628, -0.0544, 0.01772), (0.04555, -0.05498, 0.01772), (-0.04428, -0.05525, 0.01772), (-0.04661, -0.05343, 0.01772), (-0.04555, -0.05498, 0.01772), (-0.04628, -0.0544, 0.01772), (0.04661, -0.02631, 0.01772), (0.04661, -0.02241, 0.01772), (0.04661, -0.005953, 0.01772), (0.04661, -0.009855, 0.01772), (-0.04661, -0.005953, 0.01772), (-0.04661, -0.009855, 0.01772), (-0.04661, -0.02631, 0.01772), (-0.04661, -0.02241, 0.01772)], [], [(15, 14, 166, 167), (126, 125, 42, 17, 19, 18, 16, 21, 23, 22, 20, 48), (32, 121, 35), (35, 121, 36), (36, 121, 120), (123, 122, 40), (40, 122, 41), (41, 122, 38), (42, 125, 45), (45, 125, 46), (46, 125, 124), (127, 126, 50), (50, 126, 51), (51, 126, 48), (122, 121, 32, 25, 27, 26, 24, 29, 31, 30, 28, 38), (99, 101, 96, 95, 56, 58, 59, 57, 52, 54, 55, 53, 89, 91, 86, 85, 60, 62, 63, 61, 64, 66, 67, 65), (101, 100, 72, 74, 75, 73, 68, 70, 71, 69, 94, 96), (84, 87, 86), (87, 88, 86), (88, 85, 86), (89, 92, 91), (92, 93, 91), (93, 90, 91), (94, 97, 96), (97, 98, 96), (98, 95, 96), (99, 102, 101), (102, 103, 101), (103, 100, 101), (91, 90, 80, 82, 83, 81, 76, 78, 79, 77, 84, 86), (108, 110, 63, 62), (40, 41, 93, 92), (48, 20, 72, 100), (119, 105, 52, 57), (50, 51, 103, 102), (110, 111, 61, 63), (41, 38, 90, 93), (17, 42, 94, 69), (111, 115, 64, 61), (51, 48, 100, 103), (113, 112, 65, 67), (21, 16, 68, 73), (114, 113, 67, 66), (31, 29, 81, 83), (29, 24, 76, 81), (115, 114, 66, 64), (30, 31, 83, 82), (117, 116, 58, 56), (28, 30, 82, 80), (32, 35, 87, 84), (116, 118, 59, 58), (42, 45, 97, 94), (23, 21, 73, 75), (35, 36, 88, 87), (38, 28, 80, 90), (118, 119, 57, 59), (45, 46, 98, 97), (22, 23, 75, 74), (36, 120, 85, 88), (25, 32, 84, 77), (27, 25, 77, 79), (46, 124, 95, 98), (20, 22, 74, 72), (120, 109, 60, 85), (26, 27, 79, 78), (105, 104, 54, 52), (112, 127, 99, 65), (24, 26, 78, 76), (104, 106, 55, 54), (19, 17, 69, 71), (106, 107, 53, 55), (124, 117, 56, 95), (18, 19, 71, 70), (109, 108, 62, 60), (123, 40, 92, 89), (107, 123, 89, 53), (16, 18, 70, 68), (127, 50, 102, 99), (129, 128, 104, 105), (128, 130, 106, 104), (130, 131, 107, 106), (133, 132, 108, 109), (132, 134, 110, 108), (134, 135, 111, 110), (137, 136, 112, 113), (138, 137, 113, 114), (139, 138, 114, 115), (141, 140, 116, 117), (140, 142, 118, 116), (142, 143, 119, 118), (143, 129, 105, 119), (135, 139, 115, 111), (145, 144, 120, 121), (147, 146, 122, 123), (149, 148, 124, 125), (151, 150, 126, 127), (146, 145, 121, 122), (144, 133, 109, 120), (136, 151, 127, 112), (150, 149, 125, 126), (148, 141, 117, 124), (131, 147, 123, 107), (0, 2, 128, 129), (2, 3, 130, 128), (3, 1, 131, 130), (8, 10, 132, 133), (10, 11, 134, 132), (11, 9, 135, 134), (15, 13, 136, 137), (14, 15, 137, 138), (12, 14, 138, 139), (4, 6, 140, 141), (6, 7, 142, 140), (7, 5, 143, 142), (5, 0, 129, 143), (9, 12, 139, 135), (34, 33, 144, 145), (37, 39, 146, 147), (44, 43, 148, 149), (47, 49, 150, 151), (39, 34, 145, 146), (33, 8, 133, 144), (13, 47, 151, 136), (49, 44, 149, 150), (43, 4, 141, 148), (1, 37, 147, 131), (174, 165, 167, 166, 164, 161, 163, 162, 160, 168, 169, 171, 170, 153, 155, 154, 152, 157, 159, 158, 156, 172, 173, 175), (4, 43, 172, 156), (2, 0, 152, 154), (39, 37, 170, 171), (14, 12, 164, 166), (37, 1, 153, 170), (3, 2, 154, 155), (43, 44, 173, 172), (6, 4, 156, 158), (1, 3, 155, 153), (49, 47, 174, 175), (7, 6, 158, 159), (10, 8, 160, 162), (34, 39, 171, 169), (5, 7, 159, 157), (11, 10, 162, 163), (8, 33, 168, 160), (0, 5, 157, 152), (9, 11, 163, 161), (47, 13, 165, 174), (12, 9, 161, 164), (13, 15, 167, 165), (44, 49, 175, 173), (33, 34, 169, 168)])
me_plane_015.polygons.foreach_set('use_smooth', [True] * 150)
_uv = me_plane_015.uv_layers.new(name='UVMap')
_uv.uv.foreach_set('vector', [0.9789, 0.9722, 0.9709, 0.9785, 0.9709, 0.9785, 0.9789, 0.9722, 1.0, 0.6272, 1.0, 0.3728, 1.0, 0.3333, 1.0, 0.3333, 1.0, 0.3362, 1.0, 0.3649, 1.0, 0.3966, 1.0, 0.6034, 1.0, 0.6351, 1.0, 0.6638, 1.0, 0.6667, 1.0, 0.6667, 0.0, 0.6667, 0.0, 0.6272, 0.0, 0.6667, 0.0, 0.6667, 0.0, 0.6272, 0.0, 0.6667, 0.0, 0.6667, 0.0, 0.6272, 0.0, 0.6667, 0.0, 0.2172, 0.0, 0.3728, 0.0, 0.2753, 0.0, 0.2753, 0.0, 0.3728, 0.0, 0.3178, 0.0, 0.3178, 0.0, 0.3728, 0.0, 0.3333, 1.0, 0.3333, 1.0, 0.3728, 1.0, 0.3333, 1.0, 0.3333, 1.0, 0.3728, 1.0, 0.3333, 1.0, 0.3333, 1.0, 0.3728, 1.0, 0.3333, 1.0, 0.6867, 1.0, 0.6272, 1.0, 0.6767, 1.0, 0.6767, 1.0, 0.6272, 1.0, 0.6694, 1.0, 0.6694, 1.0, 0.6272, 1.0, 0.6667, 0.0, 0.3728, 0.0, 0.6272, 0.0, 0.6667, 0.0, 0.6667, 0.0, 0.6638, 0.0, 0.6351, 0.0, 0.6034, 0.0, 0.3966, 0.0, 0.3649, 0.0, 0.3362, 0.0, 0.3333, 0.0, 0.3333, 1.0, 0.6867, 1.0, 0.6272, 1.0, 0.3728, 1.0, 0.2172, 1.0, 0.1858, 0.9982, 0.0903, 0.9797, 0.005513, 0.9595, 0.0, 0.04051, 0.0, 0.02025, 0.005513, 0.001809, 0.0903, 0.0, 0.1858, 0.0, 0.2172, 0.0, 0.3728, 0.0, 0.6272, 0.0, 0.6867, 0.0, 0.9679, 0.001809, 0.9835, 0.02025, 0.9981, 0.04051, 1.0, 0.9595, 1.0, 0.9797, 0.9981, 0.9982, 0.9835, 1.0, 0.9679, 1.0, 0.6272, 1.0, 0.6667, 1.0, 0.6667, 1.0, 0.6638, 1.0, 0.6351, 1.0, 0.6034, 1.0, 0.3966, 1.0, 0.3649, 1.0, 0.3362, 1.0, 0.3333, 1.0, 0.3333, 1.0, 0.3728, 0.0, 0.6667, 0.0, 0.6667, 0.0, 0.6272, 0.0, 0.6667, 0.0, 0.6667, 0.0, 0.6272, 0.0, 0.6667, 0.0, 0.6667, 0.0, 0.6272, 0.0, 0.2172, 0.0, 0.2753, 0.0, 0.3728, 0.0, 0.2753, 0.0, 0.3178, 0.0, 0.3728, 0.0, 0.3178, 0.0, 0.3333, 0.0, 0.3728, 1.0, 0.3333, 1.0, 0.3333, 1.0, 0.3728, 1.0, 0.3333, 1.0, 0.3333, 1.0, 0.3728, 1.0, 0.3333, 1.0, 0.3333, 1.0, 0.3728, 1.0, 0.6867, 1.0, 0.6767, 1.0, 0.6272, 1.0, 0.6767, 1.0, 0.6694, 1.0, 0.6272, 1.0, 0.6694, 1.0, 0.6667, 1.0, 0.6272, 0.0, 0.3728, 0.0, 0.3333, 0.0, 0.3333, 0.0, 0.3362, 0.0, 0.3649, 0.0, 0.3966, 0.0, 0.6034, 0.0, 0.6351, 0.0, 0.6638, 0.0, 0.6667, 0.0, 0.6667, 0.0, 0.6272, 0.001809, 0.9835, 0.02025, 0.9981, 0.02025, 0.9981, 0.001809, 0.9835, 0.0, 0.2753, 0.0, 0.3178, 0.0, 0.3178, 0.0, 0.2753, 1.0, 0.6667, 1.0, 0.6667, 1.0, 0.6667, 1.0, 0.6667, 0.9595, 0.0, 0.04051, 0.0, 0.04051, 0.0, 0.9595, 0.0, 1.0, 0.6767, 1.0, 0.6694, 1.0, 0.6694, 1.0, 0.6767, 0.02025, 0.9981, 0.04051, 1.0, 0.04051, 1.0, 0.02025, 0.9981, 0.0, 0.3178, 0.0, 0.3333, 0.0, 0.3333, 0.0, 0.3178, 1.0, 0.3333, 1.0, 0.3333, 1.0, 0.3333, 1.0, 0.3333, 0.04051, 1.0, 0.9595, 1.0, 0.9595, 1.0, 0.04051, 1.0, 1.0, 0.6694, 1.0, 0.6667, 1.0, 0.6667, 1.0, 0.6694, 0.9982, 0.9835, 1.0, 0.9679, 1.0, 0.9679, 0.9982, 0.9835, 1.0, 0.6034, 1.0, 0.3966, 1.0, 0.3966, 1.0, 0.6034, 0.9797, 0.9981, 0.9982, 0.9835, 0.9982, 0.9835, 0.9797, 0.9981, 0.0, 0.3649, 0.0, 0.3966, 0.0, 0.3966, 0.0, 0.3649, 0.0, 0.3966, 0.0, 0.6034, 0.0, 0.6034, 0.0, 0.3966, 0.9595, 1.0, 0.9797, 0.9981, 0.9797, 0.9981, 0.9595, 1.0, 0.0, 0.3362, 0.0, 0.3649, 0.0, 0.3649, 0.0, 0.3362, 1.0, 0.1858, 0.9982, 0.0903, 0.9982, 0.0903, 1.0, 0.1858, 0.0, 0.3333, 0.0, 0.3362, 0.0, 0.3362, 0.0, 0.3333, 0.0, 0.6667, 0.0, 0.6667, 0.0, 0.6667, 0.0, 0.6667, 0.9982, 0.0903, 0.9797, 0.005513, 0.9797, 0.005513, 0.9982, 0.0903, 1.0, 0.3333, 1.0, 0.3333, 1.0, 0.3333, 1.0, 0.3333, 1.0, 0.6351, 1.0, 0.6034, 1.0, 0.6034, 1.0, 0.6351, 0.0, 0.6667, 0.0, 0.6667, 0.0, 0.6667, 0.0, 0.6667, 0.0, 0.3333, 0.0, 0.3333, 0.0, 0.3333, 0.0, 0.3333, 0.9797, 0.005513, 0.9595, 0.0, 0.9595, 0.0, 0.9797, 0.005513, 1.0, 0.3333, 1.0, 0.3333, 1.0, 0.3333, 1.0, 0.3333, 1.0, 0.6638, 1.0, 0.6351, 1.0, 0.6351, 1.0, 0.6638, 0.0, 0.6667, 0.0, 0.6667, 0.0, 0.6667, 0.0, 0.6667, 0.0, 0.6667, 0.0, 0.6667, 0.0, 0.6667, 0.0, 0.6667, 0.0, 0.6638, 0.0, 0.6667, 0.0, 0.6667, 0.0, 0.6638, 1.0, 0.3333, 1.0, 0.3333, 1.0, 0.3333, 1.0, 0.3333, 1.0, 0.6667, 1.0, 0.6638, 1.0, 0.6638, 1.0, 0.6667, 0.0, 0.6867, 0.0, 0.9679, 0.0, 0.9679, 0.0, 0.6867, 0.0, 0.6351, 0.0, 0.6638, 0.0, 0.6638, 0.0, 0.6351, 0.04051, 0.0, 0.02025, 0.005513, 0.02025, 0.005513, 0.04051, 0.0, 1.0, 0.9679, 1.0, 0.6867, 1.0, 0.6867, 1.0, 0.9679, 0.0, 0.6034, 0.0, 0.6351, 0.0, 0.6351, 0.0, 0.6034, 0.02025, 0.005513, 0.001809, 0.0903, 0.001809, 0.0903, 0.02025, 0.005513, 1.0, 0.3362, 1.0, 0.3333, 1.0, 0.3333, 1.0, 0.3362, 0.001809, 0.0903, 0.0, 0.1858, 0.0, 0.1858, 0.001809, 0.0903, 1.0, 0.2172, 1.0, 0.1858, 1.0, 0.1858, 1.0, 0.2172, 1.0, 0.3649, 1.0, 0.3362, 1.0, 0.3362, 1.0, 0.3649, 0.0, 0.9679, 0.001809, 0.9835, 0.001809, 0.9835, 0.0, 0.9679, 0.0, 0.2172, 0.0, 0.2753, 0.0, 0.2753, 0.0, 0.2172, 0.0, 0.1858, 0.0, 0.2172, 0.0, 0.2172, 0.0, 0.1858, 1.0, 0.3966, 1.0, 0.3649, 1.0, 0.3649, 1.0, 0.3966, 1.0, 0.6867, 1.0, 0.6767, 1.0, 0.6767, 1.0, 0.6867, 0.04232, 0.04332, 0.02771, 0.06013, 0.02025, 0.005513, 0.04051, 0.0, 0.02771, 0.06013, 0.01826, 0.1035, 0.001809, 0.0903, 0.02025, 0.005513, 0.01826, 0.1035, 0.01516, 0.1659, 0.0, 0.1858, 0.001809, 0.0903, 0.01516, 0.9628, 0.01826, 0.9747, 0.001809, 0.9835, 0.0, 0.9679, 0.01826, 0.9747, 0.02771, 0.9822, 0.02025, 0.9981, 0.001809, 0.9835, 0.02771, 0.9822, 0.04232, 0.9844, 0.04051, 1.0, 0.02025, 0.9981, 0.9817, 0.9747, 0.9848, 0.9628, 1.0, 0.9679, 0.9982, 0.9835, 0.9723, 0.9822, 0.9817, 0.9747, 0.9982, 0.9835, 0.9797, 0.9981, 0.9577, 0.9844, 0.9723, 0.9822, 0.9797, 0.9981, 0.9595, 1.0, 0.9848, 0.1659, 0.9817, 0.1035, 0.9982, 0.0903, 1.0, 0.1858, 0.9817, 0.1035, 0.9723, 0.06013, 0.9797, 0.005513, 0.9982, 0.0903, 0.9723, 0.06013, 0.9577, 0.04332, 0.9595, 0.0, 0.9797, 0.005513, 0.9577, 0.04332, 0.04232, 0.04332, 0.04051, 0.0, 0.9595, 0.0, 0.04232, 0.9844, 0.9577, 0.9844, 0.9595, 1.0, 0.04051, 1.0, 0.01587, 0.6118, 0.01587, 0.6727, 0.0, 0.6867, 0.0, 0.6272, 0.01537, 0.1841, 0.01582, 0.3409, 0.0, 0.3728, 0.0, 0.2172, 0.9842, 0.3409, 0.9846, 0.1841, 1.0, 0.2172, 1.0, 0.3728, 0.9841, 0.6727, 0.9841, 0.6118, 1.0, 0.6272, 1.0, 0.6867, 0.01582, 0.3409, 0.01587, 0.6118, 0.0, 0.6272, 0.0, 0.3728, 0.01587, 0.6727, 0.01516, 0.9628, 0.0, 0.9679, 0.0, 0.6867, 0.9848, 0.9628, 0.9841, 0.6727, 1.0, 0.6867, 1.0, 0.9679, 0.9841, 0.6118, 0.9842, 0.3409, 1.0, 0.3728, 1.0, 0.6272, 0.9846, 0.1841, 0.9848, 0.1659, 1.0, 0.1858, 1.0, 0.2172, 0.01516, 0.1659, 0.01537, 0.1841, 0.0, 0.2172, 0.0, 0.1858, 0.04259, 0.05356, 0.02908, 0.07072, 0.02771, 0.06013, 0.04232, 0.04332, 0.02908, 0.07072, 0.0211, 0.1076, 0.01826, 0.1035, 0.02771, 0.06013, 0.0211, 0.1076, 0.01821, 0.1621, 0.01516, 0.1659, 0.01826, 0.1035, 0.01815, 0.9616, 0.0211, 0.9722, 0.01826, 0.9747, 0.01516, 0.9628, 0.0211, 0.9722, 0.02907, 0.9785, 0.02771, 0.9822, 0.01826, 0.9747, 0.02907, 0.9785, 0.04258, 0.9806, 0.04232, 0.9844, 0.02771, 0.9822, 0.9789, 0.9722, 0.9818, 0.9616, 0.9848, 0.9628, 0.9817, 0.9747, 0.9709, 0.9785, 0.9789, 0.9722, 0.9817, 0.9747, 0.9723, 0.9822, 0.9574, 0.9806, 0.9709, 0.9785, 0.9723, 0.9822, 0.9577, 0.9844, 0.9818, 0.1621, 0.9789, 0.1076, 0.9817, 0.1035, 0.9848, 0.1659, 0.9789, 0.1076, 0.9709, 0.07072, 0.9723, 0.06013, 0.9817, 0.1035, 0.9709, 0.07072, 0.9574, 0.05356, 0.9577, 0.04332, 0.9723, 0.06013, 0.9574, 0.05356, 0.04259, 0.05356, 0.04232, 0.04332, 0.9577, 0.04332, 0.04258, 0.9806, 0.9574, 0.9806, 0.9577, 0.9844, 0.04232, 0.9844, 0.01893, 0.6083, 0.01892, 0.6696, 0.01587, 0.6727, 0.01587, 0.6118, 0.01835, 0.1774, 0.01886, 0.3339, 0.01582, 0.3409, 0.01537, 0.1841, 0.9811, 0.3339, 0.9816, 0.1774, 0.9846, 0.1841, 0.9842, 0.3409, 0.9811, 0.6696, 0.9811, 0.6083, 0.9841, 0.6118, 0.9841, 0.6727, 0.01886, 0.3339, 0.01893, 0.6083, 0.01587, 0.6118, 0.01582, 0.3409, 0.01892, 0.6696, 0.01815, 0.9616, 0.01516, 0.9628, 0.01587, 0.6727, 0.9818, 0.9616, 0.9811, 0.6696, 0.9841, 0.6727, 0.9848, 0.9628, 0.9811, 0.6083, 0.9811, 0.3339, 0.9842, 0.3409, 0.9841, 0.6118, 0.9816, 0.1774, 0.9818, 0.1621, 0.9848, 0.1659, 0.9846, 0.1841, 0.01821, 0.1621, 0.01835, 0.1774, 0.01537, 0.1841, 0.01516, 0.1659, 0.9811, 0.6696, 0.9818, 0.9616, 0.9789, 0.9722, 0.9709, 0.9785, 0.9574, 0.9806, 0.04258, 0.9806, 0.02907, 0.9785, 0.0211, 0.9722, 0.01815, 0.9616, 0.01892, 0.6696, 0.01893, 0.6083, 0.01886, 0.3339, 0.01835, 0.1774, 0.01821, 0.1621, 0.0211, 0.1076, 0.02908, 0.07072, 0.04259, 0.05356, 0.9574, 0.05356, 0.9709, 0.07072, 0.9789, 0.1076, 0.9818, 0.1621, 0.9816, 0.1774, 0.9811, 0.3339, 0.9811, 0.6083, 0.9818, 0.1621, 0.9816, 0.1774, 0.9816, 0.1774, 0.9818, 0.1621, 0.02908, 0.07072, 0.04259, 0.05356, 0.04259, 0.05356, 0.02908, 0.07072, 0.01886, 0.3339, 0.01835, 0.1774, 0.01835, 0.1774, 0.01886, 0.3339, 0.9709, 0.9785, 0.9574, 0.9806, 0.9574, 0.9806, 0.9709, 0.9785, 0.01835, 0.1774, 0.01821, 0.1621, 0.01821, 0.1621, 0.01835, 0.1774, 0.0211, 0.1076, 0.02908, 0.07072, 0.02908, 0.07072, 0.0211, 0.1076, 0.9816, 0.1774, 0.9811, 0.3339, 0.9811, 0.3339, 0.9816, 0.1774, 0.9789, 0.1076, 0.9818, 0.1621, 0.9818, 0.1621, 0.9789, 0.1076, 0.01821, 0.1621, 0.0211, 0.1076, 0.0211, 0.1076, 0.01821, 0.1621, 0.9811, 0.6083, 0.9811, 0.6696, 0.9811, 0.6696, 0.9811, 0.6083, 0.9709, 0.07072, 0.9789, 0.1076, 0.9789, 0.1076, 0.9709, 0.07072, 0.0211, 0.9722, 0.01815, 0.9616, 0.01815, 0.9616, 0.0211, 0.9722, 0.01893, 0.6083, 0.01886, 0.3339, 0.01886, 0.3339, 0.01893, 0.6083, 0.9574, 0.05356, 0.9709, 0.07072, 0.9709, 0.07072, 0.9574, 0.05356, 0.02907, 0.9785, 0.0211, 0.9722, 0.0211, 0.9722, 0.02907, 0.9785, 0.01815, 0.9616, 0.01892, 0.6696, 0.01892, 0.6696, 0.01815, 0.9616, 0.04259, 0.05356, 0.9574, 0.05356, 0.9574, 0.05356, 0.04259, 0.05356, 0.04258, 0.9806, 0.02907, 0.9785, 0.02907, 0.9785, 0.04258, 0.9806, 0.9811, 0.6696, 0.9818, 0.9616, 0.9818, 0.9616, 0.9811, 0.6696, 0.9574, 0.9806, 0.04258, 0.9806, 0.04258, 0.9806, 0.9574, 0.9806, 0.9818, 0.9616, 0.9789, 0.9722, 0.9789, 0.9722, 0.9818, 0.9616, 0.9811, 0.3339, 0.9811, 0.6083, 0.9811, 0.6083, 0.9811, 0.3339, 0.01892, 0.6696, 0.01893, 0.6083, 0.01893, 0.6083, 0.01892, 0.6696])
me_plane_015.use_mirror_x = True
me_plane_015.update()
me_plane_017 = bpy.data.meshes.new('Plane.017')
me_plane_017.from_pydata([(0.04972, 0.01369, 0.01899), (0.0541, 0.009309, 0.01899), (0.05191, 0.0131, 0.01899), (0.05352, 0.0115, 0.01899), (-0.0541, 0.009309, 0.01899), (-0.04972, 0.01369, 0.01899), (-0.05352, 0.0115, 0.01899), (-0.05191, 0.0131, 0.01899), (0.0541, -0.05837, 0.01899), (0.04972, -0.06276, 0.01899), (0.05352, -0.06057, 0.01899), (0.05191, -0.06217, 0.01899), (-0.04972, -0.06276, 0.01899), (-0.0541, -0.05837, 0.01899), (-0.05191, -0.06217, 0.01899), (-0.05352, -0.06057, 0.01899), (-0.06398, 0.001447, 0.01899), (-0.0596, 0.00583, 0.01899), (-0.06339, 0.003638, 0.01899), (-0.06179, 0.005243, 0.01899), (-0.0596, -0.01728, 0.01899), (-0.06398, -0.01289, 0.01899), (-0.06179, -0.01669, 0.01899), (-0.06339, -0.01508, 0.01899), (0.06398, -0.01289, 0.01899), (0.0596, -0.01728, 0.01899), (0.06339, -0.01508, 0.01899), (0.06179, -0.01669, 0.01899), (0.0596, 0.00583, 0.01899), (0.06398, 0.001447, 0.01899), (0.06179, 0.005243, 0.01899), (0.06339, 0.003638, 0.01899), (0.05684, -0.01728, 0.01899), (0.0541, -0.02002, 0.01899), (0.0541, -0.01454, 0.01899), (0.05547, -0.01764, 0.01899), (0.05447, -0.01865, 0.01899), (0.0541, 0.008569, 0.01899), (0.05684, 0.00583, 0.01899), (0.0541, 0.003091, 0.01899), (0.05447, 0.007199, 0.01899), (0.05547, 0.006197, 0.01899), (-0.05684, 0.00583, 0.01899), (-0.0541, 0.008569, 0.01899), (-0.0541, 0.003091, 0.01899), (-0.05547, 0.006197, 0.01899), (-0.05447, 0.007199, 0.01899), (-0.0541, -0.02002, 0.01899), (-0.05684, -0.01728, 0.01899), (-0.0541, -0.01454, 0.01899), (-0.05447, -0.01865, 0.01899), (-0.05547, -0.01764, 0.01899), (0.04972, 0.01369, 0.01602), (0.0541, 0.009309, 0.01602), (0.05191, 0.0131, 0.01602), (0.05352, 0.0115, 0.01602), (-0.0541, 0.009309, 0.01602), (-0.04972, 0.01369, 0.01602), (-0.05352, 0.0115, 0.01602), (-0.05191, 0.0131, 0.01602), (0.0541, -0.05837, 0.01602), (0.04972, -0.06276, 0.01602), (0.05352, -0.06057, 0.01602), (0.05191, -0.06217, 0.01602), (-0.04972, -0.06276, 0.01602), (-0.0541, -0.05837, 0.01602), (-0.05191, -0.06217, 0.01602), (-0.05352, -0.06057, 0.01602), (-0.06398, 0.001447, 0.01602), (-0.0596, 0.00583, 0.01602), (-0.06339, 0.003638, 0.01602), (-0.06179, 0.005243, 0.01602), (-0.0596, -0.01728, 0.01602), (-0.06398, -0.01289, 0.01602), (-0.06179, -0.01669, 0.01602), (-0.06339, -0.01508, 0.01602), (0.06398, -0.01289, 0.01602), (0.0596, -0.01728, 0.01602), (0.06339, -0.01508, 0.01602), (0.06179, -0.01669, 0.01602), (0.0596, 0.00583, 0.01602), (0.06398, 0.001447, 0.01602), (0.06179, 0.005243, 0.01602), (0.06339, 0.003638, 0.01602), (0.05684, -0.01728, 0.01602), (0.0541, -0.02002, 0.01602), (0.0541, -0.01454, 0.01602), (0.05547, -0.01764, 0.01602), (0.05447, -0.01865, 0.01602), (0.0541, 0.008569, 0.01602), (0.05684, 0.00583, 0.01602), (0.0541, 0.003091, 0.01602), (0.05447, 0.007199, 0.01602), (0.05547, 0.006197, 0.01602), (-0.05684, 0.00583, 0.01602), (-0.0541, 0.008569, 0.01602), (-0.0541, 0.003091, 0.01602), (-0.05547, 0.006197, 0.01602), (-0.05447, 0.007199, 0.01602), (-0.0541, -0.02002, 0.01602), (-0.05684, -0.01728, 0.01602), (-0.0541, -0.01454, 0.01602), (-0.05447, -0.01865, 0.01602), (-0.05547, -0.01764, 0.01602), (0.06428, 0.001486, 0.01899), (0.06366, 0.00379, 0.01899), (0.06194, 0.005506, 0.01899), (0.05964, 0.006131, 0.01899), (-0.06428, -0.01293, 0.01899), (-0.06366, -0.01524, 0.01899), (-0.06194, -0.01695, 0.01899), (-0.05964, -0.01758, 0.01899), (0.05207, 0.01337, 0.01899), (0.04976, 0.01399, 0.01899), (0.05378, 0.01165, 0.01899), (0.05441, 0.009348, 0.01899), (0.05378, -0.06072, 0.01899), (0.05441, -0.05841, 0.01899), (0.05207, -0.06243, 0.01899), (0.04976, -0.06306, 0.01899), (-0.05441, -0.05841, 0.01899), (-0.05378, -0.06072, 0.01899), (-0.05207, -0.06243, 0.01899), (-0.04976, -0.06306, 0.01899), (-0.05378, 0.01165, 0.01899), (-0.05441, 0.009348, 0.01899), (-0.05207, 0.01337, 0.01899), (-0.04976, 0.01399, 0.01899), (0.05964, -0.01758, 0.01899), (0.06194, -0.01695, 0.01899), (0.06366, -0.01524, 0.01899), (0.06428, -0.01293, 0.01899), (-0.05964, 0.006131, 0.01899), (-0.06194, 0.005506, 0.01899), (-0.06366, 0.00379, 0.01899), (-0.06428, 0.001486, 0.01899), (0.05688, -0.01758, 0.01899), (0.05563, -0.01791, 0.01899), (0.05473, -0.0188, 0.01899), (0.05441, -0.02006, 0.01899), (0.05441, 0.008608, 0.01899), (0.05473, 0.007351, 0.01899), (0.05563, 0.00646, 0.01899), (0.05688, 0.006131, 0.01899), (-0.05688, 0.006131, 0.01899), (-0.05563, 0.00646, 0.01899), (-0.05473, 0.007351, 0.01899), (-0.05441, 0.008608, 0.01899), (-0.05441, -0.02006, 0.01899), (-0.05473, -0.0188, 0.01899), (-0.05563, -0.01791, 0.01899), (-0.05688, -0.01758, 0.01899), (0.06428, 0.001486, 0.01602), (0.06366, 0.00379, 0.01602), (0.06194, 0.005506, 0.01602), (0.05964, 0.006131, 0.01602), (-0.06428, -0.01293, 0.01602), (-0.06366, -0.01524, 0.01602), (-0.06194, -0.01695, 0.01602), (-0.05964, -0.01758, 0.01602), (0.05207, 0.01337, 0.01602), (0.04976, 0.01399, 0.01602), (0.05378, 0.01165, 0.01602), (0.05441, 0.009348, 0.01602), (0.05378, -0.06072, 0.01602), (0.05441, -0.05841, 0.01602), (0.05207, -0.06243, 0.01602), (0.04976, -0.06306, 0.01602), (-0.05441, -0.05841, 0.01602), (-0.05378, -0.06072, 0.01602), (-0.05207, -0.06243, 0.01602), (-0.04976, -0.06306, 0.01602), (-0.05378, 0.01165, 0.01602), (-0.05441, 0.009348, 0.01602), (-0.05207, 0.01337, 0.01602), (-0.04976, 0.01399, 0.01602), (0.05964, -0.01758, 0.01602), (0.06194, -0.01695, 0.01602), (0.06366, -0.01524, 0.01602), (0.06428, -0.01293, 0.01602), (-0.05964, 0.006131, 0.01602), (-0.06194, 0.005506, 0.01602), (-0.06366, 0.00379, 0.01602), (-0.06428, 0.001486, 0.01602), (0.05688, -0.01758, 0.01602), (0.05563, -0.01791, 0.01602), (0.05473, -0.0188, 0.01602), (0.05441, -0.02006, 0.01602), (0.05441, 0.008608, 0.01602), (0.05473, 0.007351, 0.01602), (0.05563, 0.00646, 0.01602), (0.05688, 0.006131, 0.01602), (-0.05688, 0.006131, 0.01602), (-0.05563, 0.00646, 0.01602), (-0.05473, 0.007351, 0.01602), (-0.05441, 0.008608, 0.01602), (-0.05441, -0.02006, 0.01602), (-0.05473, -0.0188, 0.01602), (-0.05563, -0.01791, 0.01602), (-0.05688, -0.01758, 0.01602)], [], [(47, 13, 15, 14, 12, 9, 11, 10, 8, 33, 34, 39, 37, 1, 3, 2, 0, 5, 7, 6, 4, 43, 44, 49), (49, 44, 42, 17, 19, 18, 16, 21, 23, 22, 20, 48), (32, 34, 35), (35, 34, 36), (36, 34, 33), (37, 39, 40), (40, 39, 41), (41, 39, 38), (42, 44, 45), (45, 44, 46), (46, 44, 43), (47, 49, 50), (50, 49, 51), (51, 49, 48), (39, 34, 32, 25, 27, 26, 24, 29, 31, 30, 28, 38), (99, 101, 96, 95, 56, 58, 59, 57, 52, 54, 55, 53, 89, 91, 86, 85, 60, 62, 63, 61, 64, 66, 67, 65), (101, 100, 72, 74, 75, 73, 68, 70, 71, 69, 94, 96), (84, 87, 86), (87, 88, 86), (88, 85, 86), (89, 92, 91), (92, 93, 91), (93, 90, 91), (94, 97, 96), (97, 98, 96), (98, 95, 96), (99, 102, 101), (102, 103, 101), (103, 100, 101), (91, 90, 80, 82, 83, 81, 76, 78, 79, 77, 84, 86), (99, 65, 168, 196), (19, 17, 132, 133), (55, 54, 160, 162), (60, 85, 187, 165), (24, 26, 130, 131), (54, 52, 161, 160), (84, 77, 176, 184), (26, 27, 129, 130), (46, 43, 147, 146), (74, 72, 159, 158), (85, 88, 186, 187), (80, 90, 191, 155), (27, 25, 128, 129), (45, 46, 146, 145), (75, 74, 158, 157), (88, 87, 185, 186), (7, 5, 127, 126), (42, 45, 145, 144), (73, 75, 157, 156), (87, 84, 184, 185), (6, 7, 126, 124), (82, 80, 155, 154), (4, 6, 124, 125), (83, 82, 154, 153), (76, 81, 152, 179), (12, 14, 122, 123), (81, 83, 153, 152), (68, 73, 156, 183), (100, 103, 198, 199), (14, 15, 121, 122), (17, 42, 144, 132), (64, 61, 167, 171), (103, 102, 197, 198), (15, 13, 120, 121), (41, 38, 143, 142), (48, 20, 111, 151), (52, 57, 175, 161), (102, 99, 196, 197), (11, 9, 119, 118), (40, 41, 142, 141), (1, 37, 140, 115), (70, 68, 183, 182), (10, 11, 118, 116), (37, 40, 141, 140), (43, 4, 125, 147), (71, 70, 182, 181), (8, 10, 116, 117), (69, 71, 181, 180), (116, 118, 166, 164), (141, 142, 190, 189), (151, 111, 159, 199), (127, 113, 161, 175), (149, 150, 198, 197), (118, 119, 167, 166), (142, 143, 191, 190), (132, 144, 192, 180), (119, 123, 171, 167), (150, 151, 199, 198), (121, 120, 168, 169), (108, 135, 183, 156), (122, 121, 169, 170), (105, 104, 152, 153), (104, 131, 179, 152), (123, 122, 170, 171), (106, 105, 153, 154), (125, 124, 172, 173), (107, 106, 154, 155), (136, 137, 185, 184), (124, 126, 174, 172), (144, 145, 193, 192), (109, 108, 156, 157), (137, 138, 186, 185), (143, 107, 155, 191), (126, 127, 175, 174), (145, 146, 194, 193), (110, 109, 157, 158), (138, 139, 187, 186), (128, 136, 184, 176), (129, 128, 176, 177), (146, 147, 195, 194), (111, 110, 158, 159), (139, 117, 165, 187), (130, 129, 177, 178), (113, 112, 160, 161), (120, 148, 196, 168), (131, 130, 178, 179), (112, 114, 162, 160), (133, 132, 180, 181), (114, 115, 163, 162), (147, 125, 173, 195), (134, 133, 181, 182), (117, 116, 164, 165), (140, 141, 189, 188), (115, 140, 188, 163), (135, 134, 182, 183), (148, 149, 197, 196), (53, 55, 162, 163), (18, 19, 133, 134), (62, 60, 165, 164), (16, 18, 134, 135), (56, 95, 195, 173), (92, 89, 188, 189), (63, 62, 164, 166), (47, 50, 149, 148), (5, 0, 113, 127), (89, 53, 163, 188), (93, 92, 189, 190), (61, 63, 166, 167), (50, 51, 150, 149), (9, 12, 123, 119), (72, 100, 199, 159), (90, 93, 190, 191), (65, 67, 169, 168), (51, 48, 151, 150), (21, 16, 135, 108), (94, 69, 180, 192), (31, 29, 104, 105), (67, 66, 170, 169), (29, 24, 131, 104), (30, 31, 105, 106), (66, 64, 171, 170), (28, 30, 106, 107), (58, 56, 173, 172), (32, 35, 137, 136), (23, 21, 108, 109), (59, 58, 172, 174), (35, 36, 138, 137), (22, 23, 109, 110), (97, 94, 192, 193), (57, 59, 174, 175), (38, 28, 107, 143), (36, 33, 139, 138), (20, 22, 110, 111), (98, 97, 193, 194), (77, 79, 177, 176), (25, 32, 136, 128), (0, 2, 112, 113), (95, 98, 194, 195), (79, 78, 178, 177), (33, 8, 117, 139), (2, 3, 114, 112), (78, 76, 179, 178), (13, 47, 148, 120), (3, 1, 115, 114)])
me_plane_017.polygons.foreach_set('use_smooth', [True] * 174)
_uv = me_plane_017.uv_layers.new(name='UVMap')
_uv.uv.foreach_set('vector', [1.0, 0.6867, 1.0, 0.9679, 0.9982, 0.9835, 0.9797, 0.9981, 0.9595, 1.0, 0.04051, 1.0, 0.02025, 0.9981, 0.001809, 0.9835, 0.0, 0.9679, 0.0, 0.6867, 0.0, 0.6272, 0.0, 0.3728, 0.0, 0.2172, 0.0, 0.1858, 0.001809, 0.0903, 0.02025, 0.005513, 0.04051, 0.0, 0.9595, 0.0, 0.9797, 0.005513, 0.9982, 0.0903, 1.0, 0.1858, 1.0, 0.2172, 1.0, 0.3728, 1.0, 0.6272, 1.0, 0.6272, 1.0, 0.3728, 1.0, 0.3333, 1.0, 0.3333, 1.0, 0.3362, 1.0, 0.3649, 1.0, 0.3966, 1.0, 0.6034, 1.0, 0.6351, 1.0, 0.6638, 1.0, 0.6667, 1.0, 0.6667, 0.0, 0.6667, 0.0, 0.6272, 0.0, 0.6667, 0.0, 0.6667, 0.0, 0.6272, 0.0, 0.6667, 0.0, 0.6667, 0.0, 0.6272, 0.0, 0.6667, 0.0, 0.2172, 0.0, 0.3728, 0.0, 0.2753, 0.0, 0.2753, 0.0, 0.3728, 0.0, 0.3178, 0.0, 0.3178, 0.0, 0.3728, 0.0, 0.3333, 1.0, 0.3333, 1.0, 0.3728, 1.0, 0.3333, 1.0, 0.3333, 1.0, 0.3728, 1.0, 0.3333, 1.0, 0.3333, 1.0, 0.3728, 1.0, 0.3333, 1.0, 0.6867, 1.0, 0.6272, 1.0, 0.6767, 1.0, 0.6767, 1.0, 0.6272, 1.0, 0.6694, 1.0, 0.6694, 1.0, 0.6272, 1.0, 0.6667, 0.0, 0.3728, 0.0, 0.6272, 0.0, 0.6667, 0.0, 0.6667, 0.0, 0.6638, 0.0, 0.6351, 0.0, 0.6034, 0.0, 0.3966, 0.0, 0.3649, 0.0, 0.3362, 0.0, 0.3333, 0.0, 0.3333, 1.0, 0.6867, 1.0, 0.6272, 1.0, 0.3728, 1.0, 0.2172, 1.0, 0.1858, 0.9982, 0.0903, 0.9797, 0.005513, 0.9595, 0.0, 0.04051, 0.0, 0.02025, 0.005513, 0.001809, 0.0903, 0.0, 0.1858, 0.0, 0.2172, 0.0, 0.3728, 0.0, 0.6272, 0.0, 0.6867, 0.0, 0.9679, 0.001809, 0.9835, 0.02025, 0.9981, 0.04051, 1.0, 0.9595, 1.0, 0.9797, 0.9981, 0.9982, 0.9835, 1.0, 0.9679, 1.0, 0.6272, 1.0, 0.6667, 1.0, 0.6667, 1.0, 0.6638, 1.0, 0.6351, 1.0, 0.6034, 1.0, 0.3966, 1.0, 0.3649, 1.0, 0.3362, 1.0, 0.3333, 1.0, 0.3333, 1.0, 0.3728, 0.0, 0.6667, 0.0, 0.6667, 0.0, 0.6272, 0.0, 0.6667, 0.0, 0.6667, 0.0, 0.6272, 0.0, 0.6667, 0.0, 0.6667, 0.0, 0.6272, 0.0, 0.2172, 0.0, 0.2753, 0.0, 0.3728, 0.0, 0.2753, 0.0, 0.3178, 0.0, 0.3728, 0.0, 0.3178, 0.0, 0.3333, 0.0, 0.3728, 1.0, 0.3333, 1.0, 0.3333, 1.0, 0.3728, 1.0, 0.3333, 1.0, 0.3333, 1.0, 0.3728, 1.0, 0.3333, 1.0, 0.3333, 1.0, 0.3728, 1.0, 0.6867, 1.0, 0.6767, 1.0, 0.6272, 1.0, 0.6767, 1.0, 0.6694, 1.0, 0.6272, 1.0, 0.6694, 1.0, 0.6667, 1.0, 0.6272, 0.0, 0.3728, 0.0, 0.3333, 0.0, 0.3333, 0.0, 0.3362, 0.0, 0.3649, 0.0, 0.3966, 0.0, 0.6034, 0.0, 0.6351, 0.0, 0.6638, 0.0, 0.6667, 0.0, 0.6667, 0.0, 0.6272, 1.0, 0.6867, 1.0, 0.9679, 1.0, 0.9679, 1.0, 0.6867, 1.0, 0.3362, 1.0, 0.3333, 1.0, 0.3333, 1.0, 0.3362, 0.001809, 0.0903, 0.02025, 0.005513, 0.02025, 0.005513, 0.001809, 0.0903, 0.0, 0.9679, 0.0, 0.6867, 0.0, 0.6867, 0.0, 0.9679, 0.0, 0.6034, 0.0, 0.6351, 0.0, 0.6351, 0.0, 0.6034, 0.02025, 0.005513, 0.04051, 0.0, 0.04051, 0.0, 0.02025, 0.005513, 0.0, 0.6667, 0.0, 0.6667, 0.0, 0.6667, 0.0, 0.6667, 0.0, 0.6351, 0.0, 0.6638, 0.0, 0.6638, 0.0, 0.6351, 1.0, 0.3333, 1.0, 0.3333, 1.0, 0.3333, 1.0, 0.3333, 1.0, 0.6638, 1.0, 0.6667, 1.0, 0.6667, 1.0, 0.6638, 0.0, 0.6667, 0.0, 0.6667, 0.0, 0.6667, 0.0, 0.6667, 0.0, 0.3333, 0.0, 0.3333, 0.0, 0.3333, 0.0, 0.3333, 0.0, 0.6638, 0.0, 0.6667, 0.0, 0.6667, 0.0, 0.6638, 1.0, 0.3333, 1.0, 0.3333, 1.0, 0.3333, 1.0, 0.3333, 1.0, 0.6351, 1.0, 0.6638, 1.0, 0.6638, 1.0, 0.6351, 0.0, 0.6667, 0.0, 0.6667, 0.0, 0.6667, 0.0, 0.6667, 0.9797, 0.005513, 0.9595, 0.0, 0.9595, 0.0, 0.9797, 0.005513, 1.0, 0.3333, 1.0, 0.3333, 1.0, 0.3333, 1.0, 0.3333, 1.0, 0.6034, 1.0, 0.6351, 1.0, 0.6351, 1.0, 0.6034, 0.0, 0.6667, 0.0, 0.6667, 0.0, 0.6667, 0.0, 0.6667, 0.9982, 0.0903, 0.9797, 0.005513, 0.9797, 0.005513, 0.9982, 0.0903, 0.0, 0.3362, 0.0, 0.3333, 0.0, 0.3333, 0.0, 0.3362, 1.0, 0.1858, 0.9982, 0.0903, 0.9982, 0.0903, 1.0, 0.1858, 0.0, 0.3649, 0.0, 0.3362, 0.0, 0.3362, 0.0, 0.3649, 0.0, 0.6034, 0.0, 0.3966, 0.0, 0.3966, 0.0, 0.6034, 0.9595, 1.0, 0.9797, 0.9981, 0.9797, 0.9981, 0.9595, 1.0, 0.0, 0.3966, 0.0, 0.3649, 0.0, 0.3649, 0.0, 0.3966, 1.0, 0.3966, 1.0, 0.6034, 1.0, 0.6034, 1.0, 0.3966, 1.0, 0.6667, 1.0, 0.6694, 1.0, 0.6694, 1.0, 0.6667, 0.9797, 0.9981, 0.9982, 0.9835, 0.9982, 0.9835, 0.9797, 0.9981, 1.0, 0.3333, 1.0, 0.3333, 1.0, 0.3333, 1.0, 0.3333, 0.9595, 1.0, 0.04051, 1.0, 0.04051, 1.0, 0.9595, 1.0, 1.0, 0.6694, 1.0, 0.6767, 1.0, 0.6767, 1.0, 0.6694, 0.9982, 0.9835, 1.0, 0.9679, 1.0, 0.9679, 0.9982, 0.9835, 0.0, 0.3178, 0.0, 0.3333, 0.0, 0.3333, 0.0, 0.3178, 1.0, 0.6667, 1.0, 0.6667, 1.0, 0.6667, 1.0, 0.6667, 0.04051, 0.0, 0.9595, 0.0, 0.9595, 0.0, 0.04051, 0.0, 1.0, 0.6767, 1.0, 0.6867, 1.0, 0.6867, 1.0, 0.6767, 0.02025, 0.9981, 0.04051, 1.0, 0.04051, 1.0, 0.02025, 0.9981, 0.0, 0.2753, 0.0, 0.3178, 0.0, 0.3178, 0.0, 0.2753, 0.0, 0.1858, 0.0, 0.2172, 0.0, 0.2172, 0.0, 0.1858, 1.0, 0.3649, 1.0, 0.3966, 1.0, 0.3966, 1.0, 0.3649, 0.001809, 0.9835, 0.02025, 0.9981, 0.02025, 0.9981, 0.001809, 0.9835, 0.0, 0.2172, 0.0, 0.2753, 0.0, 0.2753, 0.0, 0.2172, 1.0, 0.2172, 1.0, 0.1858, 1.0, 0.1858, 1.0, 0.2172, 1.0, 0.3362, 1.0, 0.3649, 1.0, 0.3649, 1.0, 0.3362, 0.0, 0.9679, 0.001809, 0.9835, 0.001809, 0.9835, 0.0, 0.9679, 1.0, 0.3333, 1.0, 0.3362, 1.0, 0.3362, 1.0, 0.3333, 0.001809, 0.9835, 0.02025, 0.9981, 0.02025, 0.9981, 0.001809, 0.9835, 0.0, 0.2753, 0.0, 0.3178, 0.0, 0.3178, 0.0, 0.2753, 1.0, 0.6667, 1.0, 0.6667, 1.0, 0.6667, 1.0, 0.6667, 0.9595, 0.0, 0.04051, 0.0, 0.04051, 0.0, 0.9595, 0.0, 1.0, 0.6767, 1.0, 0.6694, 1.0, 0.6694, 1.0, 0.6767, 0.02025, 0.9981, 0.04051, 1.0, 0.04051, 1.0, 0.02025, 0.9981, 0.0, 0.3178, 0.0, 0.3333, 0.0, 0.3333, 0.0, 0.3178, 1.0, 0.3333, 1.0, 0.3333, 1.0, 0.3333, 1.0, 0.3333, 0.04051, 1.0, 0.9595, 1.0, 0.9595, 1.0, 0.04051, 1.0, 1.0, 0.6694, 1.0, 0.6667, 1.0, 0.6667, 1.0, 0.6694, 0.9982, 0.9835, 1.0, 0.9679, 1.0, 0.9679, 0.9982, 0.9835, 1.0, 0.6034, 1.0, 0.3966, 1.0, 0.3966, 1.0, 0.6034, 0.9797, 0.9981, 0.9982, 0.9835, 0.9982, 0.9835, 0.9797, 0.9981, 0.0, 0.3649, 0.0, 0.3966, 0.0, 0.3966, 0.0, 0.3649, 0.0, 0.3966, 0.0, 0.6034, 0.0, 0.6034, 0.0, 0.3966, 0.9595, 1.0, 0.9797, 0.9981, 0.9797, 0.9981, 0.9595, 1.0, 0.0, 0.3362, 0.0, 0.3649, 0.0, 0.3649, 0.0, 0.3362, 1.0, 0.1858, 0.9982, 0.0903, 0.9982, 0.0903, 1.0, 0.1858, 0.0, 0.3333, 0.0, 0.3362, 0.0, 0.3362, 0.0, 0.3333, 0.0, 0.6667, 0.0, 0.6667, 0.0, 0.6667, 0.0, 0.6667, 0.9982, 0.0903, 0.9797, 0.005513, 0.9797, 0.005513, 0.9982, 0.0903, 1.0, 0.3333, 1.0, 0.3333, 1.0, 0.3333, 1.0, 0.3333, 1.0, 0.6351, 1.0, 0.6034, 1.0, 0.6034, 1.0, 0.6351, 0.0, 0.6667, 0.0, 0.6667, 0.0, 0.6667, 0.0, 0.6667, 0.0, 0.3333, 0.0, 0.3333, 0.0, 0.3333, 0.0, 0.3333, 0.9797, 0.005513, 0.9595, 0.0, 0.9595, 0.0, 0.9797, 0.005513, 1.0, 0.3333, 1.0, 0.3333, 1.0, 0.3333, 1.0, 0.3333, 1.0, 0.6638, 1.0, 0.6351, 1.0, 0.6351, 1.0, 0.6638, 0.0, 0.6667, 0.0, 0.6667, 0.0, 0.6667, 0.0, 0.6667, 0.0, 0.6667, 0.0, 0.6667, 0.0, 0.6667, 0.0, 0.6667, 0.0, 0.6638, 0.0, 0.6667, 0.0, 0.6667, 0.0, 0.6638, 1.0, 0.3333, 1.0, 0.3333, 1.0, 0.3333, 1.0, 0.3333, 1.0, 0.6667, 1.0, 0.6638, 1.0, 0.6638, 1.0, 0.6667, 0.0, 0.6867, 0.0, 0.9679, 0.0, 0.9679, 0.0, 0.6867, 0.0, 0.6351, 0.0, 0.6638, 0.0, 0.6638, 0.0, 0.6351, 0.04051, 0.0, 0.02025, 0.005513, 0.02025, 0.005513, 0.04051, 0.0, 1.0, 0.9679, 1.0, 0.6867, 1.0, 0.6867, 1.0, 0.9679, 0.0, 0.6034, 0.0, 0.6351, 0.0, 0.6351, 0.0, 0.6034, 0.02025, 0.005513, 0.001809, 0.0903, 0.001809, 0.0903, 0.02025, 0.005513, 1.0, 0.3362, 1.0, 0.3333, 1.0, 0.3333, 1.0, 0.3362, 0.001809, 0.0903, 0.0, 0.1858, 0.0, 0.1858, 0.001809, 0.0903, 1.0, 0.2172, 1.0, 0.1858, 1.0, 0.1858, 1.0, 0.2172, 1.0, 0.3649, 1.0, 0.3362, 1.0, 0.3362, 1.0, 0.3649, 0.0, 0.9679, 0.001809, 0.9835, 0.001809, 0.9835, 0.0, 0.9679, 0.0, 0.2172, 0.0, 0.2753, 0.0, 0.2753, 0.0, 0.2172, 0.0, 0.1858, 0.0, 0.2172, 0.0, 0.2172, 0.0, 0.1858, 1.0, 0.3966, 1.0, 0.3649, 1.0, 0.3649, 1.0, 0.3966, 1.0, 0.6867, 1.0, 0.6767, 1.0, 0.6767, 1.0, 0.6867, 0.0, 0.1858, 0.001809, 0.0903, 0.001809, 0.0903, 0.0, 0.1858, 1.0, 0.3649, 1.0, 0.3362, 1.0, 0.3362, 1.0, 0.3649, 0.001809, 0.9835, 0.0, 0.9679, 0.0, 0.9679, 0.001809, 0.9835, 1.0, 0.3966, 1.0, 0.3649, 1.0, 0.3649, 1.0, 0.3966, 1.0, 0.1858, 1.0, 0.2172, 1.0, 0.2172, 1.0, 0.1858, 0.0, 0.2753, 0.0, 0.2172, 0.0, 0.2172, 0.0, 0.2753, 0.02025, 0.9981, 0.001809, 0.9835, 0.001809, 0.9835, 0.02025, 0.9981, 1.0, 0.6867, 1.0, 0.6767, 1.0, 0.6767, 1.0, 0.6867, 0.9595, 0.0, 0.04051, 0.0, 0.04051, 0.0, 0.9595, 0.0, 0.0, 0.2172, 0.0, 0.1858, 0.0, 0.1858, 0.0, 0.2172, 0.0, 0.3178, 0.0, 0.2753, 0.0, 0.2753, 0.0, 0.3178, 0.04051, 1.0, 0.02025, 0.9981, 0.02025, 0.9981, 0.04051, 1.0, 1.0, 0.6767, 1.0, 0.6694, 1.0, 0.6694, 1.0, 0.6767, 0.04051, 1.0, 0.9595, 1.0, 0.9595, 1.0, 0.04051, 1.0, 1.0, 0.6667, 1.0, 0.6667, 1.0, 0.6667, 1.0, 0.6667, 0.0, 0.3333, 0.0, 0.3178, 0.0, 0.3178, 0.0, 0.3333, 1.0, 0.9679, 0.9982, 0.9835, 0.9982, 0.9835, 1.0, 0.9679, 1.0, 0.6694, 1.0, 0.6667, 1.0, 0.6667, 1.0, 0.6694, 1.0, 0.6034, 1.0, 0.3966, 1.0, 0.3966, 1.0, 0.6034, 1.0, 0.3333, 1.0, 0.3333, 1.0, 0.3333, 1.0, 0.3333, 0.0, 0.3649, 0.0, 0.3966, 0.0, 0.3966, 0.0, 0.3649, 0.9982, 0.9835, 0.9797, 0.9981, 0.9797, 0.9981, 0.9982, 0.9835, 0.0, 0.3966, 0.0, 0.6034, 0.0, 0.6034, 0.0, 0.3966, 0.0, 0.3362, 0.0, 0.3649, 0.0, 0.3649, 0.0, 0.3362, 0.9797, 0.9981, 0.9595, 1.0, 0.9595, 1.0, 0.9797, 0.9981, 0.0, 0.3333, 0.0, 0.3362, 0.0, 0.3362, 0.0, 0.3333, 0.9982, 0.0903, 1.0, 0.1858, 1.0, 0.1858, 0.9982, 0.0903, 0.0, 0.6667, 0.0, 0.6667, 0.0, 0.6667, 0.0, 0.6667, 1.0, 0.6351, 1.0, 0.6034, 1.0, 0.6034, 1.0, 0.6351, 0.9797, 0.005513, 0.9982, 0.0903, 0.9982, 0.0903, 0.9797, 0.005513, 0.0, 0.6667, 0.0, 0.6667, 0.0, 0.6667, 0.0, 0.6667, 1.0, 0.6638, 1.0, 0.6351, 1.0, 0.6351, 1.0, 0.6638, 1.0, 0.3333, 1.0, 0.3333, 1.0, 0.3333, 1.0, 0.3333, 0.9595, 0.0, 0.9797, 0.005513, 0.9797, 0.005513, 0.9595, 0.0, 0.0, 0.3333, 0.0, 0.3333, 0.0, 0.3333, 0.0, 0.3333, 0.0, 0.6667, 0.0, 0.6667, 0.0, 0.6667, 0.0, 0.6667, 1.0, 0.6667, 1.0, 0.6638, 1.0, 0.6638, 1.0, 0.6667, 1.0, 0.3333, 1.0, 0.3333, 1.0, 0.3333, 1.0, 0.3333, 0.0, 0.6667, 0.0, 0.6638, 0.0, 0.6638, 0.0, 0.6667, 0.0, 0.6667, 0.0, 0.6667, 0.0, 0.6667, 0.0, 0.6667, 0.04051, 0.0, 0.02025, 0.005513, 0.02025, 0.005513, 0.04051, 0.0, 1.0, 0.3333, 1.0, 0.3333, 1.0, 0.3333, 1.0, 0.3333, 0.0, 0.6638, 0.0, 0.6351, 0.0, 0.6351, 0.0, 0.6638, 0.0, 0.6867, 0.0, 0.9679, 0.0, 0.9679, 0.0, 0.6867, 0.02025, 0.005513, 0.001809, 0.0903, 0.001809, 0.0903, 0.02025, 0.005513, 0.0, 0.6351, 0.0, 0.6034, 0.0, 0.6034, 0.0, 0.6351, 1.0, 0.9679, 1.0, 0.6867, 1.0, 0.6867, 1.0, 0.9679, 0.001809, 0.0903, 0.0, 0.1858, 0.0, 0.1858, 0.001809, 0.0903])
me_plane_017.use_mirror_x = True
me_plane_017.update()

# ---- objects
ob_cube_006 = bpy.data.objects.new('Cube.006', me_cube_003)
ob_plane = bpy.data.objects.new('Plane', me_plane_015)
ob_plane_038 = bpy.data.objects.new('Plane.038', me_plane_017)

# ---- transforms, parenting, visibility, modifiers, constraints
ob_cube_006.location = (0.0, 0.0, 0.0)
ob_cube_006.use_mesh_mirror_x = True
_m = ob_cube_006.modifiers.new('Boolean', 'BOOLEAN')
_m.object = ob_plane_038
_m = ob_cube_006.modifiers.new('Smooth by Angle', 'NODES')
_m.node_group = ng_smooth_by_angle
_m.use_pin_to_last = True
_m.show_group_selector = False
ob_plane.location = (0.0, 0.0, 0.0)
ob_plane.use_mesh_mirror_x = True
_m = ob_plane.modifiers.new('Smooth by Angle', 'NODES')
_m.node_group = ng_smooth_by_angle
_m.use_pin_to_last = True
_m.show_group_selector = False
ob_plane_038.location = (0.0, 0.0, 0.0)
ob_plane_038.use_mesh_mirror_x = True
_m = ob_plane_038.modifiers.new('Smooth by Angle', 'NODES')
_m.node_group = ng_smooth_by_angle_001
_m.use_pin_to_last = True
_m.show_group_selector = False

# ---- collection membership
col_steering_wheel.objects.link(ob_cube_006)
col_steering_wheel.objects.link(ob_plane)
col_steering_wheel.objects.link(ob_plane_038)

# ---- scene / render settings (as saved in the file)
scene.frame_start = 1; scene.frame_end = 250; scene.frame_set(0)
scene.render.engine = 'CYCLES'
scene.render.compositor_device = 'GPU'
scene.cycles.transparent_max_bounces = 200
bpy.context.view_layer.update()

# ---- added for rendering (the .blend has no active camera and no usable light): camera, sun
cam_auto = bpy.data.cameras.new('AutoCamera')
cam_auto.lens = 50.0
cam_auto.sensor_width = 36.0
cam_auto.clip_end = 1000.0
ob_auto_camera = bpy.data.objects.new('AutoCamera', cam_auto)
scene.collection.objects.link(ob_auto_camera)
ob_auto_camera.location = (0.328959, -0.459355, 0.263349)
ob_auto_camera.rotation_euler = (1.09748, -7.21219e-08, 0.694738)
scene.camera = ob_auto_camera
light_auto_sun = bpy.data.lights.new('AutoSun', 'SUN')
light_auto_sun.energy = 3.0
light_auto_sun.angle = 0.0523599
ob_auto_sun = bpy.data.objects.new('AutoSun', light_auto_sun)
scene.collection.objects.link(ob_auto_sun)
ob_auto_sun.rotation_euler = (0.872665, 0.174533, 0.523599)
bpy.context.view_layer.update()
